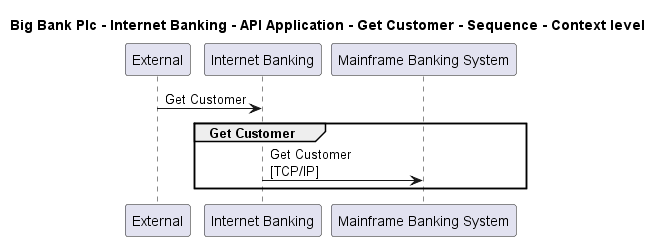

The diagram above was rendered by PlantUML. Its source (embedded in the PNG):
@startuml

title Big Bank Plc - Internet Banking - API Application - Get Customer - Sequence - Context level

participant "External" as C4InterFlow.SoftwareSystems.ExternalSystem
participant "Internet Banking" as BigBankPlc.SoftwareSystems.InternetBanking
participant "Mainframe Banking System" as BigBankPlc.SoftwareSystems.MainframeBankingSystem

C4InterFlow.SoftwareSystems.ExternalSystem -> BigBankPlc.SoftwareSystems.InternetBanking : Get Customer
group Get Customer
BigBankPlc.SoftwareSystems.InternetBanking -> BigBankPlc.SoftwareSystems.MainframeBankingSystem : Get Customer\n[TCP/IP]
end


@enduml